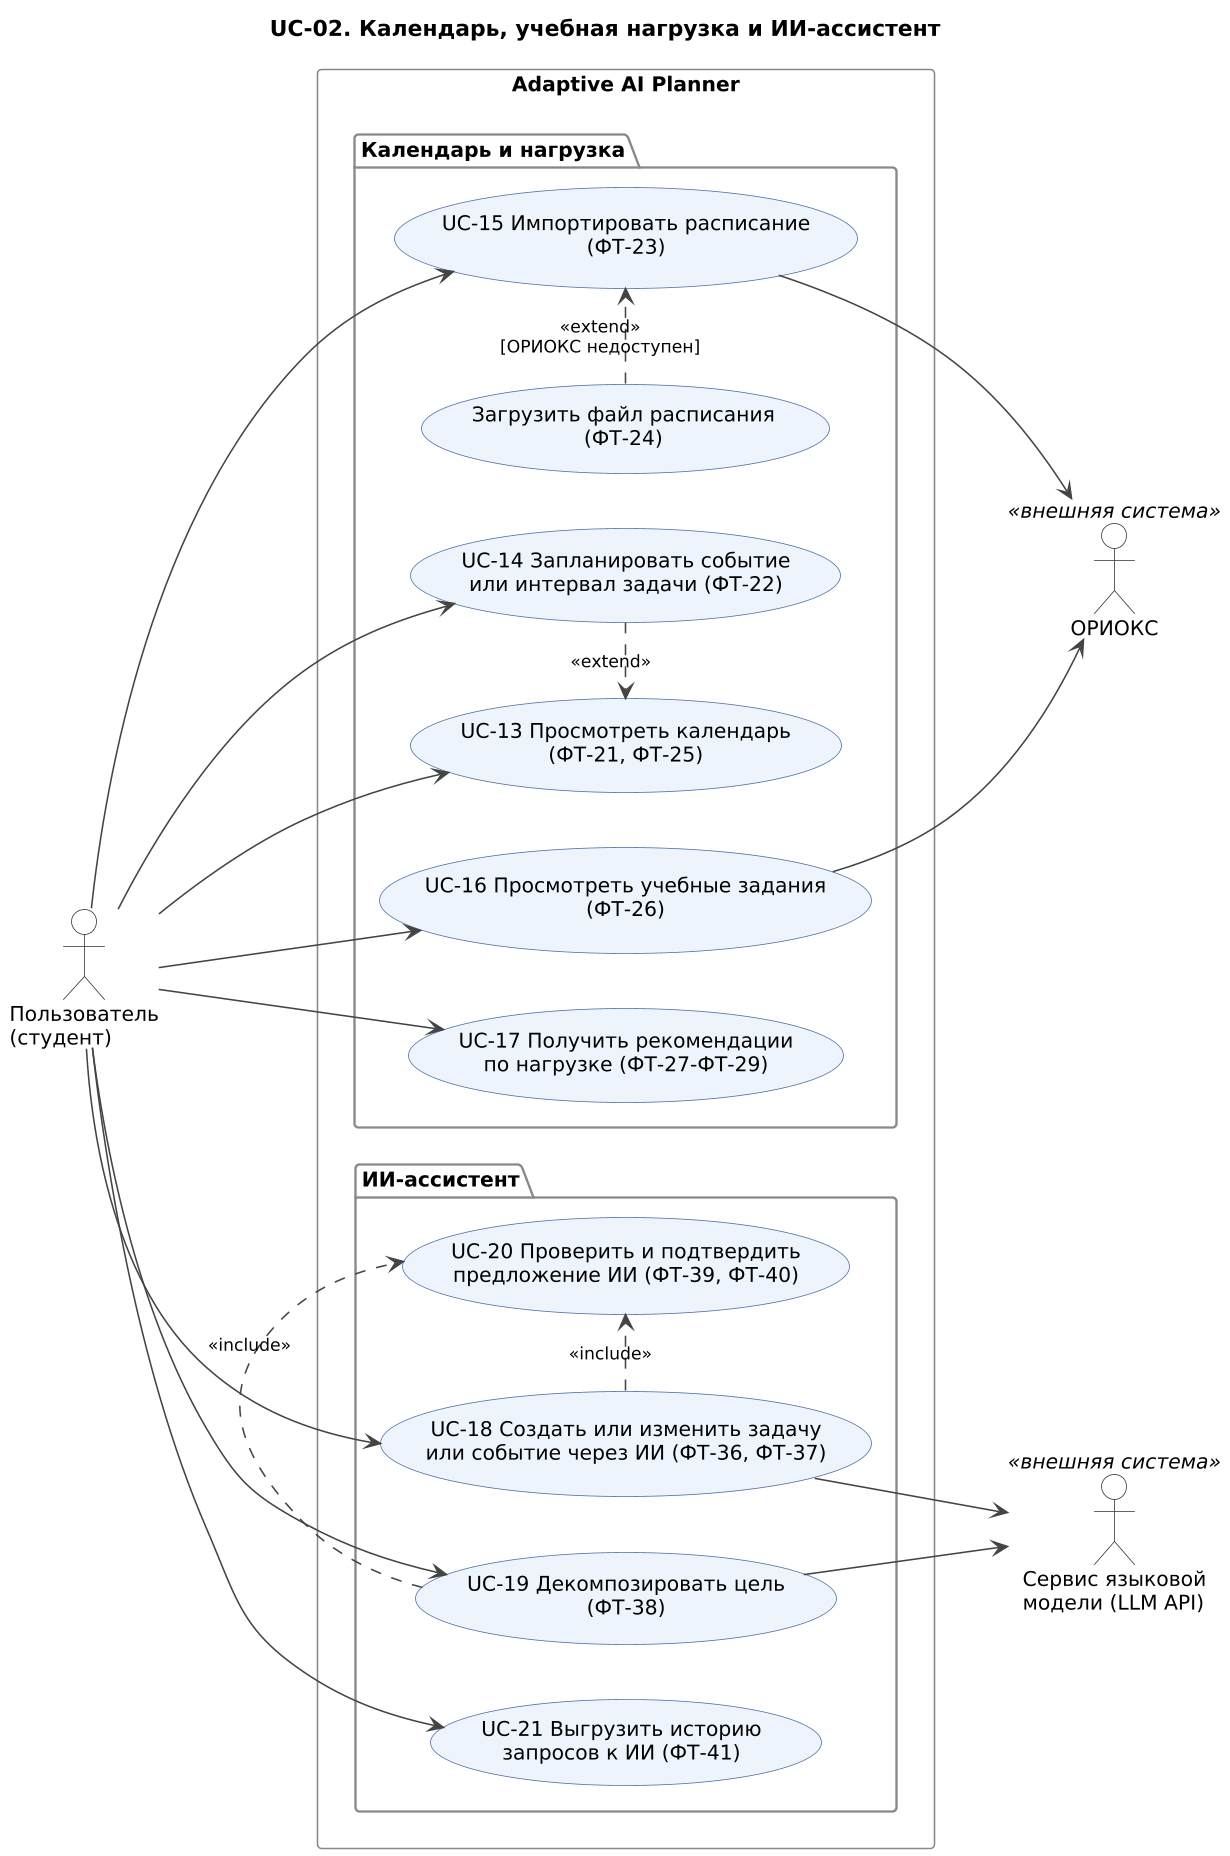

The diagram above was rendered by PlantUML. Its source (embedded in the PNG):
@startuml UC-02_kalendar_ii
!include style.iuml
title UC-02. Календарь, учебная нагрузка и ИИ-ассистент
left to right direction

actor "Пользователь\n(студент)" as U
actor "ОРИОКС" as OR <<внешняя система>>
actor "Сервис языковой\nмодели (LLM API)" as LLM <<внешняя система>>

rectangle "Adaptive AI Planner" {
  package "Календарь и нагрузка" {
    usecase "UC-13 Просмотреть календарь\n(ФТ-21, ФТ-25)" as UC13
    usecase "UC-14 Запланировать событие\nили интервал задачи (ФТ-22)" as UC14
    usecase "UC-15 Импортировать расписание\n(ФТ-23)" as UC15
    usecase "Загрузить файл расписания\n(ФТ-24)" as UC15F
    usecase "UC-16 Просмотреть учебные задания\n(ФТ-26)" as UC16
    usecase "UC-17 Получить рекомендации\nпо нагрузке (ФТ-27-ФТ-29)" as UC17
  }
  package "ИИ-ассистент" {
    usecase "UC-18 Создать или изменить задачу\nили событие через ИИ (ФТ-36, ФТ-37)" as UC18
    usecase "UC-19 Декомпозировать цель\n(ФТ-38)" as UC19
    usecase "UC-20 Проверить и подтвердить\nпредложение ИИ (ФТ-39, ФТ-40)" as UC20
    usecase "UC-21 Выгрузить историю\nзапросов к ИИ (ФТ-41)" as UC21
  }
}

U --> UC13
U --> UC14
U --> UC15
U --> UC16
U --> UC17
U --> UC18
U --> UC19
U --> UC21

UC15 --> OR
UC16 --> OR
UC15F .> UC15 : <<extend>>\n[ОРИОКС недоступен]
UC14 .> UC13 : <<extend>>
UC18 .> UC20 : <<include>>
UC19 .> UC20 : <<include>>
UC18 --> LLM
UC19 --> LLM
@enduml